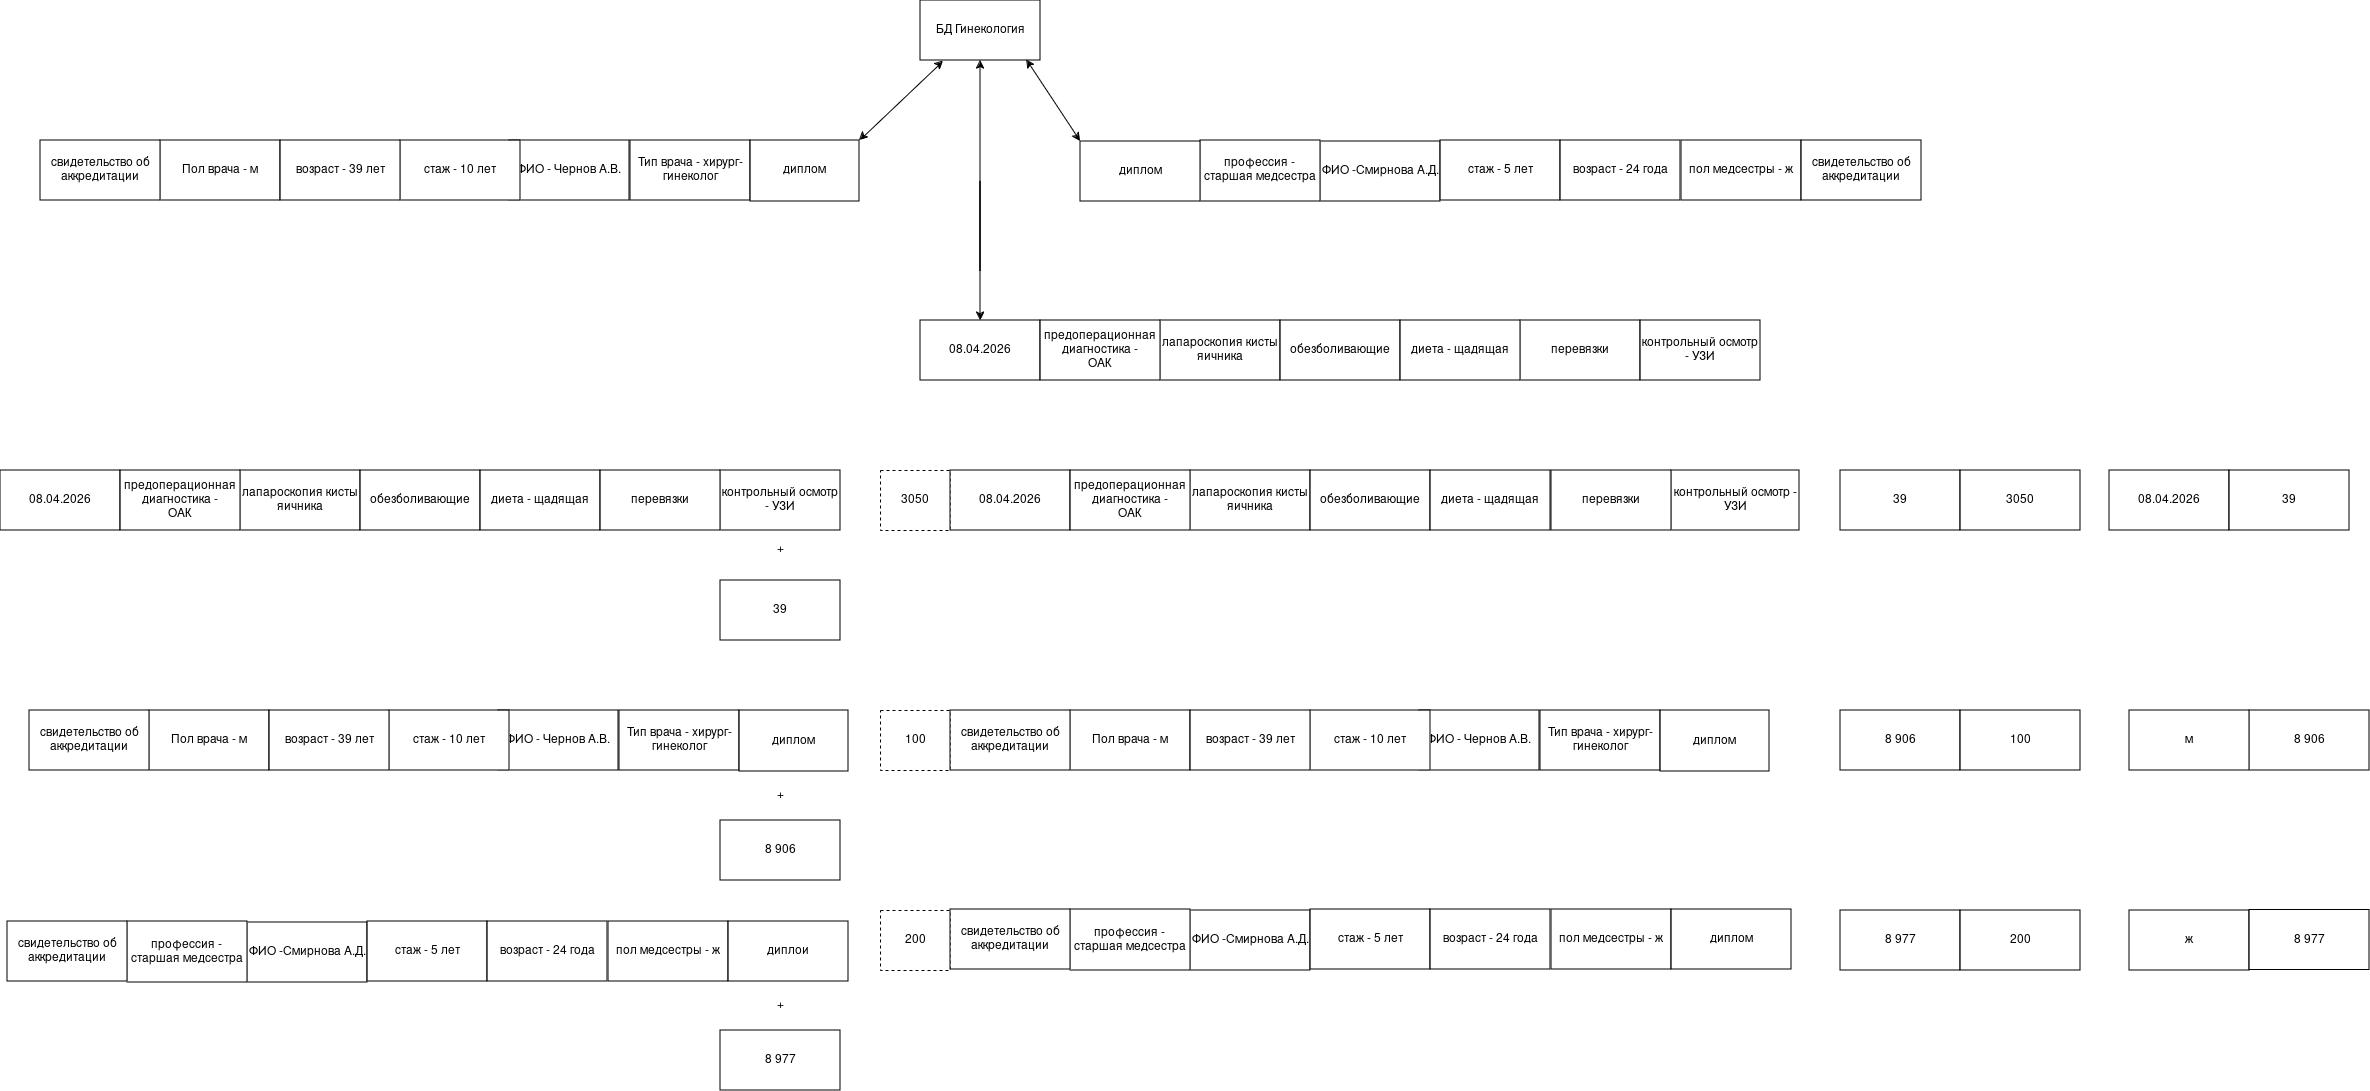

The diagram above was exported from draw.io. Its source (the exported page's mxGraphModel, read from the mxfile embedded in the PNG):
<mxGraphModel dx="3184" dy="1198" grid="1" gridSize="10" guides="1" tooltips="1" connect="1" arrows="1" fold="1" page="1" pageScale="1" pageWidth="827" pageHeight="1169" math="0" shadow="0">
  <root>
    <mxCell id="0" />
    <mxCell id="1" parent="0" />
    <mxCell id="tGzQm7g1FaVMWZ4AqAkl-10" parent="1" style="rounded=0;whiteSpace=wrap;html=1;" value="ФИО -Смирнова А.Д." vertex="1">
      <mxGeometry height="60" width="120" x="711" y="180" as="geometry" />
    </mxCell>
    <mxCell id="tGzQm7g1FaVMWZ4AqAkl-11" parent="1" style="rounded=0;whiteSpace=wrap;html=1;" value="пол медсестры - ж" vertex="1">
      <mxGeometry height="60" width="120" x="1072" y="179" as="geometry" />
    </mxCell>
    <mxCell id="tGzQm7g1FaVMWZ4AqAkl-12" parent="1" style="rounded=0;whiteSpace=wrap;html=1;" value="стаж - 5 лет" vertex="1">
      <mxGeometry height="60" width="120" x="831" y="179" as="geometry" />
    </mxCell>
    <mxCell id="tGzQm7g1FaVMWZ4AqAkl-21" parent="1" style="rounded=0;whiteSpace=wrap;html=1;" value="Пол врача - м" vertex="1">
      <mxGeometry height="60" width="120" x="-449" y="179" as="geometry" />
    </mxCell>
    <mxCell id="tGzQm7g1FaVMWZ4AqAkl-22" parent="1" style="rounded=0;whiteSpace=wrap;html=1;" value="ФИО - Чернов А.В." vertex="1">
      <mxGeometry height="60" width="120" x="-100" y="179" as="geometry" />
    </mxCell>
    <mxCell id="wYNZ5OFiVZJL5elR8h1f-2" parent="1" style="rounded=0;whiteSpace=wrap;html=1;" value="возраст - 24 года" vertex="1">
      <mxGeometry height="60" width="120" x="951" y="179" as="geometry" />
    </mxCell>
    <mxCell id="wYNZ5OFiVZJL5elR8h1f-4" parent="1" style="rounded=0;whiteSpace=wrap;html=1;" value="стаж - 10 лет" vertex="1">
      <mxGeometry height="60" width="120" x="-209" y="179" as="geometry" />
    </mxCell>
    <mxCell id="wYNZ5OFiVZJL5elR8h1f-5" parent="1" style="rounded=0;whiteSpace=wrap;html=1;" value="возраст - 39 лет" vertex="1">
      <mxGeometry height="60" width="120" x="-329" y="179" as="geometry" />
    </mxCell>
    <mxCell id="wYNZ5OFiVZJL5elR8h1f-6" parent="1" style="rounded=0;whiteSpace=wrap;html=1;" value="&lt;div&gt;профессия -&lt;/div&gt;&lt;div&gt;старшая медсестра&lt;br&gt;&lt;/div&gt;" vertex="1">
      <mxGeometry height="61" width="120" x="591" y="179" as="geometry" />
    </mxCell>
    <mxCell id="wYNZ5OFiVZJL5elR8h1f-7" parent="1" style="rounded=0;whiteSpace=wrap;html=1;" value="Тип врача - хирург-гинеколог" vertex="1">
      <mxGeometry height="60" width="120" x="21" y="179" as="geometry" />
    </mxCell>
    <mxCell id="wYNZ5OFiVZJL5elR8h1f-24" parent="1" style="rounded=0;whiteSpace=wrap;html=1;" value="БД Гинекология" vertex="1">
      <mxGeometry height="60" width="120" x="311" y="39" as="geometry" />
    </mxCell>
    <mxCell id="ombuCK-qoOEZpfBJTrGa-8" edge="1" parent="1" source="eDDoetDzbtwnMW8pYuxv-18" style="endArrow=classic;startArrow=classic;html=1;rounded=0;entryX=0.191;entryY=1.006;entryDx=0;entryDy=0;entryPerimeter=0;exitX=1;exitY=0;exitDx=0;exitDy=0;" target="wYNZ5OFiVZJL5elR8h1f-24" value="">
      <mxGeometry height="50" relative="1" width="50" as="geometry">
        <mxPoint x="271" y="169" as="sourcePoint" />
        <mxPoint x="336" y="129" as="targetPoint" />
      </mxGeometry>
    </mxCell>
    <mxCell id="ombuCK-qoOEZpfBJTrGa-10" edge="1" parent="1" source="eDDoetDzbtwnMW8pYuxv-17" style="endArrow=classic;startArrow=classic;html=1;rounded=0;entryX=0.884;entryY=0.989;entryDx=0;entryDy=0;entryPerimeter=0;exitX=0;exitY=0;exitDx=0;exitDy=0;" target="wYNZ5OFiVZJL5elR8h1f-24" value="">
      <mxGeometry height="50" relative="1" width="50" as="geometry">
        <mxPoint x="490" y="160" as="sourcePoint" />
        <mxPoint x="411" y="129" as="targetPoint" />
      </mxGeometry>
    </mxCell>
    <mxCell id="ombuCK-qoOEZpfBJTrGa-13" parent="1" style="rounded=0;whiteSpace=wrap;html=1;" value="перевязки" vertex="1">
      <mxGeometry height="60" width="120" x="911" y="359" as="geometry" />
    </mxCell>
    <mxCell id="ombuCK-qoOEZpfBJTrGa-14" parent="1" style="rounded=0;whiteSpace=wrap;html=1;" value="лапароскопия кисты яичника" vertex="1">
      <mxGeometry height="60" width="120" x="551" y="359" as="geometry" />
    </mxCell>
    <mxCell id="ombuCK-qoOEZpfBJTrGa-15" parent="1" style="rounded=0;whiteSpace=wrap;html=1;" value="обезболивающие" vertex="1">
      <mxGeometry height="60" width="120" x="671" y="359" as="geometry" />
    </mxCell>
    <mxCell id="ombuCK-qoOEZpfBJTrGa-16" parent="1" style="rounded=0;whiteSpace=wrap;html=1;" value="диета - щадящая" vertex="1">
      <mxGeometry height="60" width="120" x="791" y="359" as="geometry" />
    </mxCell>
    <mxCell id="ombuCK-qoOEZpfBJTrGa-17" parent="1" style="rounded=0;whiteSpace=wrap;html=1;" value="контрольный осмотр - УЗИ" vertex="1">
      <mxGeometry height="60" width="120" x="1031" y="359" as="geometry" />
    </mxCell>
    <mxCell id="ombuCK-qoOEZpfBJTrGa-19" edge="1" parent="1" source="eDDoetDzbtwnMW8pYuxv-1" style="endArrow=classic;startArrow=classic;html=1;rounded=0;entryX=0.5;entryY=1;entryDx=0;entryDy=0;exitX=0.5;exitY=0;exitDx=0;exitDy=0;" target="wYNZ5OFiVZJL5elR8h1f-24" value="">
      <mxGeometry height="50" relative="1" width="50" as="geometry">
        <Array as="points">
          <mxPoint x="371" y="220" />
          <mxPoint x="371" y="310" />
        </Array>
        <mxPoint x="371" y="350" as="sourcePoint" />
        <mxPoint x="349" y="139" as="targetPoint" />
      </mxGeometry>
    </mxCell>
    <mxCell id="ombuCK-qoOEZpfBJTrGa-29" parent="1" style="rounded=0;whiteSpace=wrap;html=1;dashed=1;" value="3050" vertex="1">
      <mxGeometry height="60" width="70" x="271" y="509" as="geometry" />
    </mxCell>
    <mxCell id="ombuCK-qoOEZpfBJTrGa-35" parent="1" style="rounded=0;whiteSpace=wrap;html=1;" value="39" vertex="1">
      <mxGeometry height="60" width="120" x="111" y="619" as="geometry" />
    </mxCell>
    <mxCell id="ombuCK-qoOEZpfBJTrGa-36" parent="1" style="text;html=1;whiteSpace=wrap;strokeColor=none;fillColor=none;align=center;verticalAlign=middle;rounded=0;" value="+" vertex="1">
      <mxGeometry height="30" width="60" x="141" y="573.5" as="geometry" />
    </mxCell>
    <mxCell id="ombuCK-qoOEZpfBJTrGa-37" parent="1" style="rounded=0;whiteSpace=wrap;html=1;" value="39" vertex="1">
      <mxGeometry height="60" width="120" x="1231" y="509" as="geometry" />
    </mxCell>
    <mxCell id="ombuCK-qoOEZpfBJTrGa-38" parent="1" style="rounded=0;whiteSpace=wrap;html=1;" value="3050" vertex="1">
      <mxGeometry height="60" width="120" x="1351" y="509" as="geometry" />
    </mxCell>
    <mxCell id="ombuCK-qoOEZpfBJTrGa-44" parent="1" style="text;html=1;whiteSpace=wrap;strokeColor=none;fillColor=none;align=center;verticalAlign=middle;rounded=0;" value="+" vertex="1">
      <mxGeometry height="30" width="60" x="141" y="819" as="geometry" />
    </mxCell>
    <mxCell id="ombuCK-qoOEZpfBJTrGa-45" parent="1" style="rounded=0;whiteSpace=wrap;html=1;" value="8 906" vertex="1">
      <mxGeometry height="60" width="120" x="111" y="859" as="geometry" />
    </mxCell>
    <mxCell id="ombuCK-qoOEZpfBJTrGa-51" parent="1" style="rounded=0;whiteSpace=wrap;html=1;dashed=1;" value="100" vertex="1">
      <mxGeometry height="60" width="70" x="271" y="749" as="geometry" />
    </mxCell>
    <mxCell id="ombuCK-qoOEZpfBJTrGa-52" parent="1" style="rounded=0;whiteSpace=wrap;html=1;" value="8 906" vertex="1">
      <mxGeometry height="60" width="120" x="1231" y="749" as="geometry" />
    </mxCell>
    <mxCell id="ombuCK-qoOEZpfBJTrGa-53" parent="1" style="rounded=0;whiteSpace=wrap;html=1;" value="100" vertex="1">
      <mxGeometry height="60" width="120" x="1351" y="749" as="geometry" />
    </mxCell>
    <mxCell id="ombuCK-qoOEZpfBJTrGa-59" parent="1" style="text;html=1;whiteSpace=wrap;strokeColor=none;fillColor=none;align=center;verticalAlign=middle;rounded=0;" value="+" vertex="1">
      <mxGeometry height="30" width="60" x="141" y="1029" as="geometry" />
    </mxCell>
    <mxCell id="ombuCK-qoOEZpfBJTrGa-60" parent="1" style="rounded=0;whiteSpace=wrap;html=1;" value="8 977" vertex="1">
      <mxGeometry height="60" width="120" x="111" y="1069" as="geometry" />
    </mxCell>
    <mxCell id="ombuCK-qoOEZpfBJTrGa-66" parent="1" style="rounded=0;whiteSpace=wrap;html=1;dashed=1;" value="200" vertex="1">
      <mxGeometry height="60" width="70" x="271" y="949" as="geometry" />
    </mxCell>
    <mxCell id="ombuCK-qoOEZpfBJTrGa-67" parent="1" style="rounded=0;whiteSpace=wrap;html=1;" value="8 977" vertex="1">
      <mxGeometry height="60" width="120" x="1231" y="949" as="geometry" />
    </mxCell>
    <mxCell id="ombuCK-qoOEZpfBJTrGa-68" parent="1" style="rounded=0;whiteSpace=wrap;html=1;" value="200" vertex="1">
      <mxGeometry height="60" width="120" x="1351" y="949" as="geometry" />
    </mxCell>
    <mxCell id="eDDoetDzbtwnMW8pYuxv-1" parent="1" style="rounded=0;whiteSpace=wrap;html=1;" value="08.04.2026" vertex="1">
      <mxGeometry height="60" width="120" x="311" y="359" as="geometry" />
    </mxCell>
    <mxCell id="eDDoetDzbtwnMW8pYuxv-2" parent="1" style="rounded=0;whiteSpace=wrap;html=1;" value="&lt;div&gt;предоперационная диагностика - &lt;br&gt;&lt;/div&gt;&lt;div&gt;ОАК&lt;br&gt;&lt;/div&gt;" vertex="1">
      <mxGeometry height="60" width="120" x="431" y="359" as="geometry" />
    </mxCell>
    <mxCell id="eDDoetDzbtwnMW8pYuxv-17" parent="1" style="rounded=0;whiteSpace=wrap;html=1;" value="диплом" vertex="1">
      <mxGeometry height="60" width="120" x="471" y="180" as="geometry" />
    </mxCell>
    <mxCell id="eDDoetDzbtwnMW8pYuxv-18" parent="1" style="rounded=0;whiteSpace=wrap;html=1;" value="диплом" vertex="1">
      <mxGeometry height="61" width="109" x="141" y="179" as="geometry" />
    </mxCell>
    <mxCell id="eDDoetDzbtwnMW8pYuxv-19" parent="1" style="rounded=0;whiteSpace=wrap;html=1;" value="свидетельство об аккредитации" vertex="1">
      <mxGeometry height="60" width="120" x="-569" y="179" as="geometry" />
    </mxCell>
    <mxCell id="eDDoetDzbtwnMW8pYuxv-21" parent="1" style="rounded=0;whiteSpace=wrap;html=1;" value="свидетельство об аккредитации" vertex="1">
      <mxGeometry height="60" width="120" x="1192" y="179" as="geometry" />
    </mxCell>
    <mxCell id="eDDoetDzbtwnMW8pYuxv-54" parent="1" style="rounded=0;whiteSpace=wrap;html=1;" value="Пол врача - м" vertex="1">
      <mxGeometry height="60" width="120" x="-460" y="749" as="geometry" />
    </mxCell>
    <mxCell id="eDDoetDzbtwnMW8pYuxv-55" parent="1" style="rounded=0;whiteSpace=wrap;html=1;" value="ФИО - Чернов А.В." vertex="1">
      <mxGeometry height="60" width="120" x="-111" y="749" as="geometry" />
    </mxCell>
    <mxCell id="eDDoetDzbtwnMW8pYuxv-56" parent="1" style="rounded=0;whiteSpace=wrap;html=1;" value="стаж - 10 лет" vertex="1">
      <mxGeometry height="60" width="120" x="-220" y="749" as="geometry" />
    </mxCell>
    <mxCell id="eDDoetDzbtwnMW8pYuxv-57" parent="1" style="rounded=0;whiteSpace=wrap;html=1;" value="возраст - 39 лет" vertex="1">
      <mxGeometry height="60" width="120" x="-340" y="749" as="geometry" />
    </mxCell>
    <mxCell id="eDDoetDzbtwnMW8pYuxv-58" parent="1" style="rounded=0;whiteSpace=wrap;html=1;" value="Тип врача - хирург-гинеколог" vertex="1">
      <mxGeometry height="60" width="120" x="10" y="749" as="geometry" />
    </mxCell>
    <mxCell id="eDDoetDzbtwnMW8pYuxv-59" parent="1" style="rounded=0;whiteSpace=wrap;html=1;" value="диплом" vertex="1">
      <mxGeometry height="61" width="109" x="130" y="749" as="geometry" />
    </mxCell>
    <mxCell id="eDDoetDzbtwnMW8pYuxv-60" parent="1" style="rounded=0;whiteSpace=wrap;html=1;" value="свидетельство об аккредитации" vertex="1">
      <mxGeometry height="60" width="120" x="-580" y="749" as="geometry" />
    </mxCell>
    <mxCell id="eDDoetDzbtwnMW8pYuxv-68" parent="1" style="rounded=0;whiteSpace=wrap;html=1;" value="ФИО -Смирнова А.Д." vertex="1">
      <mxGeometry height="60" width="120" x="-362" y="961" as="geometry" />
    </mxCell>
    <mxCell id="eDDoetDzbtwnMW8pYuxv-69" parent="1" style="rounded=0;whiteSpace=wrap;html=1;" value="пол медсестры - ж" vertex="1">
      <mxGeometry height="60" width="120" x="-1" y="960" as="geometry" />
    </mxCell>
    <mxCell id="eDDoetDzbtwnMW8pYuxv-70" parent="1" style="rounded=0;whiteSpace=wrap;html=1;" value="стаж - 5 лет" vertex="1">
      <mxGeometry height="60" width="120" x="-242" y="960" as="geometry" />
    </mxCell>
    <mxCell id="eDDoetDzbtwnMW8pYuxv-71" parent="1" style="rounded=0;whiteSpace=wrap;html=1;" value="возраст - 24 года" vertex="1">
      <mxGeometry height="60" width="120" x="-122" y="960" as="geometry" />
    </mxCell>
    <mxCell id="eDDoetDzbtwnMW8pYuxv-72" parent="1" style="rounded=0;whiteSpace=wrap;html=1;" value="&lt;div&gt;профессия -&lt;/div&gt;&lt;div&gt;старшая медсестра&lt;br&gt;&lt;/div&gt;" vertex="1">
      <mxGeometry height="61" width="120" x="-482" y="960" as="geometry" />
    </mxCell>
    <mxCell id="eDDoetDzbtwnMW8pYuxv-73" parent="1" style="rounded=0;whiteSpace=wrap;html=1;" value="диплои" vertex="1">
      <mxGeometry height="60" width="120" x="119" y="960" as="geometry" />
    </mxCell>
    <mxCell id="eDDoetDzbtwnMW8pYuxv-74" parent="1" style="rounded=0;whiteSpace=wrap;html=1;" value="свидетельство об аккредитации" vertex="1">
      <mxGeometry height="60" width="120" x="-602" y="960" as="geometry" />
    </mxCell>
    <mxCell id="eDDoetDzbtwnMW8pYuxv-75" parent="1" style="rounded=0;whiteSpace=wrap;html=1;" value="08.04.2026" vertex="1">
      <mxGeometry height="60" width="120" x="-609" y="509" as="geometry" />
    </mxCell>
    <mxCell id="eDDoetDzbtwnMW8pYuxv-76" parent="1" style="rounded=0;whiteSpace=wrap;html=1;" value="лапароскопия кисты яичника" vertex="1">
      <mxGeometry height="60" width="120" x="-369" y="509" as="geometry" />
    </mxCell>
    <mxCell id="eDDoetDzbtwnMW8pYuxv-77" parent="1" style="rounded=0;whiteSpace=wrap;html=1;" value="обезболивающие" vertex="1">
      <mxGeometry height="60" width="120" x="-249" y="509" as="geometry" />
    </mxCell>
    <mxCell id="eDDoetDzbtwnMW8pYuxv-78" parent="1" style="rounded=0;whiteSpace=wrap;html=1;" value="диета - щадящая" vertex="1">
      <mxGeometry height="60" width="120" x="-129" y="509" as="geometry" />
    </mxCell>
    <mxCell id="eDDoetDzbtwnMW8pYuxv-79" parent="1" style="rounded=0;whiteSpace=wrap;html=1;" value="контрольный осмотр - УЗИ" vertex="1">
      <mxGeometry height="60" width="120" x="111" y="509" as="geometry" />
    </mxCell>
    <mxCell id="eDDoetDzbtwnMW8pYuxv-80" parent="1" style="rounded=0;whiteSpace=wrap;html=1;" value="&lt;div&gt;предоперационная диагностика - &lt;br&gt;&lt;/div&gt;&lt;div&gt;ОАК&lt;br&gt;&lt;/div&gt;" vertex="1">
      <mxGeometry height="60" width="120" x="-489" y="509" as="geometry" />
    </mxCell>
    <mxCell id="eDDoetDzbtwnMW8pYuxv-81" parent="1" style="rounded=0;whiteSpace=wrap;html=1;" value="перевязки" vertex="1">
      <mxGeometry height="60" width="120" x="-9" y="509" as="geometry" />
    </mxCell>
    <mxCell id="eDDoetDzbtwnMW8pYuxv-82" parent="1" style="rounded=0;whiteSpace=wrap;html=1;" value="08.04.2026" vertex="1">
      <mxGeometry height="60" width="120" x="341" y="509" as="geometry" />
    </mxCell>
    <mxCell id="eDDoetDzbtwnMW8pYuxv-83" parent="1" style="rounded=0;whiteSpace=wrap;html=1;" value="лапароскопия кисты яичника" vertex="1">
      <mxGeometry height="60" width="120" x="581" y="509" as="geometry" />
    </mxCell>
    <mxCell id="eDDoetDzbtwnMW8pYuxv-84" parent="1" style="rounded=0;whiteSpace=wrap;html=1;" value="обезболивающие" vertex="1">
      <mxGeometry height="60" width="120" x="701" y="509" as="geometry" />
    </mxCell>
    <mxCell id="eDDoetDzbtwnMW8pYuxv-85" parent="1" style="rounded=0;whiteSpace=wrap;html=1;" value="диета - щадящая" vertex="1">
      <mxGeometry height="60" width="120" x="821" y="509" as="geometry" />
    </mxCell>
    <mxCell id="eDDoetDzbtwnMW8pYuxv-86" parent="1" style="rounded=0;whiteSpace=wrap;html=1;" value="контрольный осмотр - УЗИ" vertex="1">
      <mxGeometry height="60" width="128" x="1062" y="509" as="geometry" />
    </mxCell>
    <mxCell id="eDDoetDzbtwnMW8pYuxv-87" parent="1" style="rounded=0;whiteSpace=wrap;html=1;" value="&lt;div&gt;предоперационная диагностика - &lt;br&gt;&lt;/div&gt;&lt;div&gt;ОАК&lt;br&gt;&lt;/div&gt;" vertex="1">
      <mxGeometry height="60" width="120" x="461" y="509" as="geometry" />
    </mxCell>
    <mxCell id="eDDoetDzbtwnMW8pYuxv-88" parent="1" style="rounded=0;whiteSpace=wrap;html=1;" value="перевязки" vertex="1">
      <mxGeometry height="60" width="120" x="942" y="509" as="geometry" />
    </mxCell>
    <mxCell id="eDDoetDzbtwnMW8pYuxv-89" parent="1" style="rounded=0;whiteSpace=wrap;html=1;" value="Пол врача - м" vertex="1">
      <mxGeometry height="60" width="120" x="461" y="749" as="geometry" />
    </mxCell>
    <mxCell id="eDDoetDzbtwnMW8pYuxv-90" parent="1" style="rounded=0;whiteSpace=wrap;html=1;" value="ФИО - Чернов А.В." vertex="1">
      <mxGeometry height="60" width="120" x="810" y="749" as="geometry" />
    </mxCell>
    <mxCell id="eDDoetDzbtwnMW8pYuxv-91" parent="1" style="rounded=0;whiteSpace=wrap;html=1;" value="стаж - 10 лет" vertex="1">
      <mxGeometry height="60" width="120" x="701" y="749" as="geometry" />
    </mxCell>
    <mxCell id="eDDoetDzbtwnMW8pYuxv-92" parent="1" style="rounded=0;whiteSpace=wrap;html=1;" value="возраст - 39 лет" vertex="1">
      <mxGeometry height="60" width="120" x="581" y="749" as="geometry" />
    </mxCell>
    <mxCell id="eDDoetDzbtwnMW8pYuxv-93" parent="1" style="rounded=0;whiteSpace=wrap;html=1;" value="Тип врача - хирург-гинеколог" vertex="1">
      <mxGeometry height="60" width="120" x="931" y="749" as="geometry" />
    </mxCell>
    <mxCell id="eDDoetDzbtwnMW8pYuxv-94" parent="1" style="rounded=0;whiteSpace=wrap;html=1;" value="диплом" vertex="1">
      <mxGeometry height="61" width="109" x="1051" y="749" as="geometry" />
    </mxCell>
    <mxCell id="eDDoetDzbtwnMW8pYuxv-95" parent="1" style="rounded=0;whiteSpace=wrap;html=1;" value="свидетельство об аккредитации" vertex="1">
      <mxGeometry height="60" width="120" x="341" y="749" as="geometry" />
    </mxCell>
    <mxCell id="eDDoetDzbtwnMW8pYuxv-96" parent="1" style="rounded=0;whiteSpace=wrap;html=1;" value="ФИО -Смирнова А.Д." vertex="1">
      <mxGeometry height="60" width="120" x="581" y="949" as="geometry" />
    </mxCell>
    <mxCell id="eDDoetDzbtwnMW8pYuxv-97" parent="1" style="rounded=0;whiteSpace=wrap;html=1;" value="пол медсестры - ж" vertex="1">
      <mxGeometry height="60" width="120" x="942" y="948" as="geometry" />
    </mxCell>
    <mxCell id="eDDoetDzbtwnMW8pYuxv-98" parent="1" style="rounded=0;whiteSpace=wrap;html=1;" value="стаж - 5 лет" vertex="1">
      <mxGeometry height="60" width="120" x="701" y="948" as="geometry" />
    </mxCell>
    <mxCell id="eDDoetDzbtwnMW8pYuxv-99" parent="1" style="rounded=0;whiteSpace=wrap;html=1;" value="возраст - 24 года" vertex="1">
      <mxGeometry height="60" width="120" x="821" y="948" as="geometry" />
    </mxCell>
    <mxCell id="eDDoetDzbtwnMW8pYuxv-100" parent="1" style="rounded=0;whiteSpace=wrap;html=1;" value="&lt;div&gt;профессия -&lt;/div&gt;&lt;div&gt;старшая медсестра&lt;br&gt;&lt;/div&gt;" vertex="1">
      <mxGeometry height="61" width="120" x="461" y="948" as="geometry" />
    </mxCell>
    <mxCell id="eDDoetDzbtwnMW8pYuxv-101" parent="1" style="rounded=0;whiteSpace=wrap;html=1;" value="диплом" vertex="1">
      <mxGeometry height="60" width="120" x="1062" y="948" as="geometry" />
    </mxCell>
    <mxCell id="eDDoetDzbtwnMW8pYuxv-102" parent="1" style="rounded=0;whiteSpace=wrap;html=1;" value="свидетельство об аккредитации" vertex="1">
      <mxGeometry height="60" width="120" x="341" y="948" as="geometry" />
    </mxCell>
    <mxCell id="eDDoetDzbtwnMW8pYuxv-103" parent="1" style="rounded=0;whiteSpace=wrap;html=1;" value="08.04.2026" vertex="1">
      <mxGeometry height="60" width="120" x="1500" y="509" as="geometry" />
    </mxCell>
    <mxCell id="eDDoetDzbtwnMW8pYuxv-104" parent="1" style="rounded=0;whiteSpace=wrap;html=1;" value="39" vertex="1">
      <mxGeometry height="60" width="120" x="1620" y="509" as="geometry" />
    </mxCell>
    <mxCell id="eDDoetDzbtwnMW8pYuxv-105" parent="1" style="rounded=0;whiteSpace=wrap;html=1;" value="8 906" vertex="1">
      <mxGeometry height="60" width="120" x="1640" y="749" as="geometry" />
    </mxCell>
    <mxCell id="eDDoetDzbtwnMW8pYuxv-106" parent="1" style="rounded=0;whiteSpace=wrap;html=1;" value="м" vertex="1">
      <mxGeometry height="60" width="120" x="1520" y="749" as="geometry" />
    </mxCell>
    <mxCell id="eDDoetDzbtwnMW8pYuxv-107" parent="1" style="rounded=0;whiteSpace=wrap;html=1;" value="ж" vertex="1">
      <mxGeometry height="60" width="120" x="1520" y="949" as="geometry" />
    </mxCell>
    <mxCell id="eDDoetDzbtwnMW8pYuxv-110" parent="1" style="rounded=0;whiteSpace=wrap;html=1;" value="8 977" vertex="1">
      <mxGeometry height="60" width="120" x="1640" y="948.5" as="geometry" />
    </mxCell>
  </root>
</mxGraphModel>